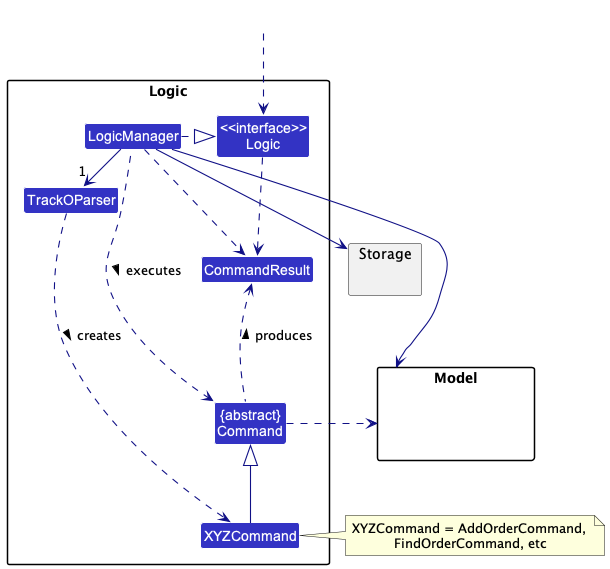

The diagram above was rendered by PlantUML. Its source (embedded in the PNG):
@startuml
!include style.puml
skinparam arrowThickness 1.1
skinparam arrowColor LOGIC_COLOR_T4
skinparam classBackgroundColor LOGIC_COLOR

package Logic {

Class TrackOParser
Class XYZCommand
Class CommandResult
Class "{abstract}\nCommand" as Command


Class "<<interface>>\nLogic" as Logic
Class LogicManager
}

package Model{
Class HiddenModel #FFFFFF
}

package Storage{
}

Class HiddenOutside #FFFFFF
HiddenOutside ..> Logic

LogicManager .right.|> Logic
LogicManager -right->"1" TrackOParser
TrackOParser ..> XYZCommand : creates >

XYZCommand -up-|> Command
LogicManager .left.> Command : executes >

LogicManager --> Model
LogicManager --> Storage
Storage --[hidden] Model
Command .[hidden]up.> Storage
Command .right.> Model
note right of XYZCommand: XYZCommand = AddOrderCommand, \nFindOrderCommand, etc

Logic ..> CommandResult
LogicManager .down.> CommandResult
Command .up.> CommandResult : produces >
@enduml